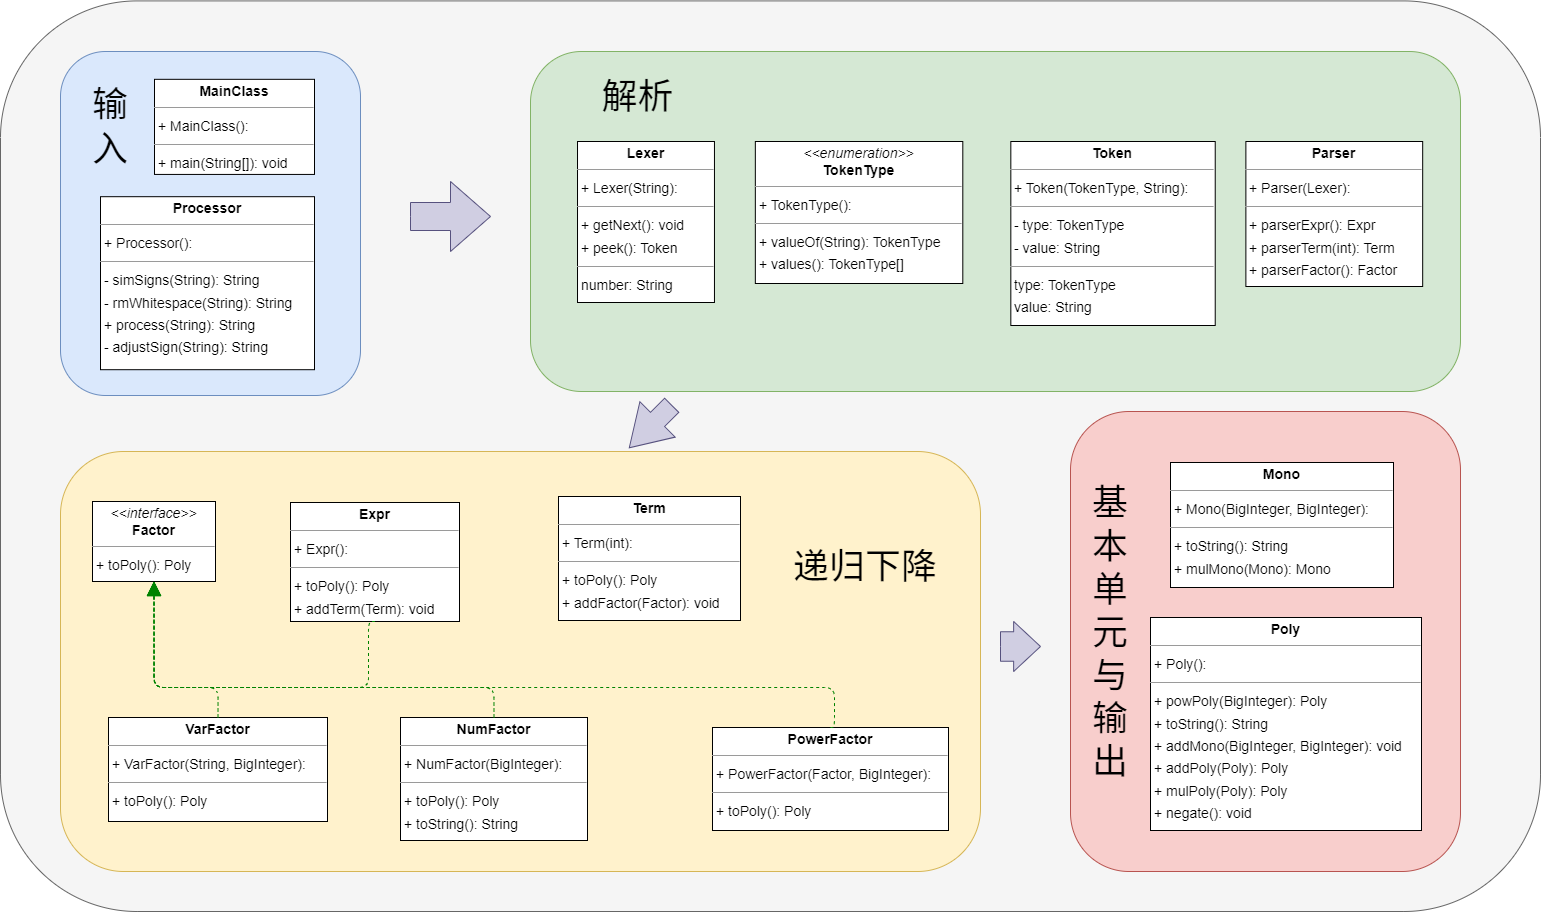

The diagram above was exported from draw.io. Its source (the exported page's mxGraphModel, read from the mxfile embedded in the PNG):
<mxGraphModel dx="2144" dy="1576" grid="1" gridSize="10" guides="1" tooltips="1" connect="1" arrows="1" fold="1" page="0" pageScale="1" pageWidth="827" pageHeight="1169" background="none" math="0" shadow="0">
  <root>
    <mxCell id="0" />
    <mxCell id="1" parent="0" />
    <mxCell id="1XZ_MRlbOe6ANSxWljqu-2" value="" style="group" vertex="1" connectable="0" parent="1">
      <mxGeometry y="20" width="1480" height="860" as="geometry" />
    </mxCell>
    <mxCell id="1XZ_MRlbOe6ANSxWljqu-20" value="" style="rounded=1;whiteSpace=wrap;html=1;fillColor=#f5f5f5;fontColor=#333333;strokeColor=#666666;" vertex="1" parent="1XZ_MRlbOe6ANSxWljqu-2">
      <mxGeometry x="-60" y="-50.588235294117645" width="1540" height="910.5882352941176" as="geometry" />
    </mxCell>
    <mxCell id="1XZ_MRlbOe6ANSxWljqu-1" value="" style="rounded=1;whiteSpace=wrap;html=1;fillColor=#dae8fc;strokeColor=#6c8ebf;" vertex="1" parent="1XZ_MRlbOe6ANSxWljqu-2">
      <mxGeometry width="300" height="344" as="geometry" />
    </mxCell>
    <mxCell id="node1" value="&lt;p style=&quot;margin:0px;margin-top:4px;text-align:center;&quot;&gt;&lt;b&gt;MainClass&lt;/b&gt;&lt;/p&gt;&lt;hr size=&quot;1&quot;/&gt;&lt;p style=&quot;margin:0 0 0 4px;line-height:1.6;&quot;&gt;+ MainClass(): &lt;/p&gt;&lt;hr size=&quot;1&quot;/&gt;&lt;p style=&quot;margin:0 0 0 4px;line-height:1.6;&quot;&gt;+ main(String[]): void&lt;/p&gt;" style="verticalAlign=top;align=left;overflow=fill;fontSize=14;fontFamily=Helvetica;html=1;rounded=0;shadow=0;comic=0;labelBackgroundColor=none;strokeWidth=1;" parent="1XZ_MRlbOe6ANSxWljqu-2" vertex="1">
      <mxGeometry x="94" y="27.823529411764703" width="160" height="95.10588235294117" as="geometry" />
    </mxCell>
    <mxCell id="node8" value="&lt;p style=&quot;margin:0px;margin-top:4px;text-align:center;&quot;&gt;&lt;b&gt;Processor&lt;/b&gt;&lt;/p&gt;&lt;hr size=&quot;1&quot;/&gt;&lt;p style=&quot;margin:0 0 0 4px;line-height:1.6;&quot;&gt;+ Processor(): &lt;/p&gt;&lt;hr size=&quot;1&quot;/&gt;&lt;p style=&quot;margin:0 0 0 4px;line-height:1.6;&quot;&gt;- simSigns(String): String&lt;br/&gt;- rmWhitespace(String): String&lt;br/&gt;+ process(String): String&lt;br/&gt;- adjustSign(String): String&lt;/p&gt;" style="verticalAlign=top;align=left;overflow=fill;fontSize=14;fontFamily=Helvetica;html=1;rounded=0;shadow=0;comic=0;labelBackgroundColor=none;strokeWidth=1;" parent="1XZ_MRlbOe6ANSxWljqu-2" vertex="1">
      <mxGeometry x="40" y="145.18823529411765" width="214" height="173.01176470588234" as="geometry" />
    </mxCell>
    <mxCell id="1XZ_MRlbOe6ANSxWljqu-9" value="&lt;font style=&quot;font-size: 36px;&quot;&gt;输入&lt;/font&gt;" style="text;html=1;align=center;verticalAlign=middle;whiteSpace=wrap;rounded=0;" vertex="1" parent="1XZ_MRlbOe6ANSxWljqu-2">
      <mxGeometry x="20" y="60.199999999999996" width="60" height="30.352941176470587" as="geometry" />
    </mxCell>
    <mxCell id="1XZ_MRlbOe6ANSxWljqu-4" value="" style="group" vertex="1" connectable="0" parent="1">
      <mxGeometry y="440" width="920" height="400" as="geometry" />
    </mxCell>
    <mxCell id="1XZ_MRlbOe6ANSxWljqu-3" value="" style="rounded=1;whiteSpace=wrap;html=1;fillColor=#fff2cc;strokeColor=#d6b656;" vertex="1" parent="1XZ_MRlbOe6ANSxWljqu-4">
      <mxGeometry y="-20" width="920" height="420" as="geometry" />
    </mxCell>
    <mxCell id="node2" value="&lt;p style=&quot;margin:0px;margin-top:4px;text-align:center;&quot;&gt;&lt;b&gt;Expr&lt;/b&gt;&lt;/p&gt;&lt;hr size=&quot;1&quot;/&gt;&lt;p style=&quot;margin:0 0 0 4px;line-height:1.6;&quot;&gt;+ Expr(): &lt;/p&gt;&lt;hr size=&quot;1&quot;/&gt;&lt;p style=&quot;margin:0 0 0 4px;line-height:1.6;&quot;&gt;+ toPoly(): Poly&lt;br/&gt;+ addTerm(Term): void&lt;/p&gt;" style="verticalAlign=top;align=left;overflow=fill;fontSize=14;fontFamily=Helvetica;html=1;rounded=0;shadow=0;comic=0;labelBackgroundColor=none;strokeWidth=1;" parent="1XZ_MRlbOe6ANSxWljqu-4" vertex="1">
      <mxGeometry x="230" y="31" width="169" height="119" as="geometry" />
    </mxCell>
    <mxCell id="node11" value="&lt;p style=&quot;margin:0px;margin-top:4px;text-align:center;&quot;&gt;&lt;i&gt;&amp;lt;&amp;lt;interface&amp;gt;&amp;gt;&lt;/i&gt;&lt;br/&gt;&lt;b&gt;Factor&lt;/b&gt;&lt;/p&gt;&lt;hr size=&quot;1&quot;/&gt;&lt;p style=&quot;margin:0 0 0 4px;line-height:1.6;&quot;&gt;+ toPoly(): Poly&lt;/p&gt;" style="verticalAlign=top;align=left;overflow=fill;fontSize=14;fontFamily=Helvetica;html=1;rounded=0;shadow=0;comic=0;labelBackgroundColor=none;strokeWidth=1;" parent="1XZ_MRlbOe6ANSxWljqu-4" vertex="1">
      <mxGeometry x="32" y="30" width="123" height="80" as="geometry" />
    </mxCell>
    <mxCell id="node5" value="&lt;p style=&quot;margin:0px;margin-top:4px;text-align:center;&quot;&gt;&lt;b&gt;NumFactor&lt;/b&gt;&lt;/p&gt;&lt;hr size=&quot;1&quot;/&gt;&lt;p style=&quot;margin:0 0 0 4px;line-height:1.6;&quot;&gt;+ NumFactor(BigInteger): &lt;/p&gt;&lt;hr size=&quot;1&quot;/&gt;&lt;p style=&quot;margin:0 0 0 4px;line-height:1.6;&quot;&gt;+ toPoly(): Poly&lt;br/&gt;+ toString(): String&lt;/p&gt;" style="verticalAlign=top;align=left;overflow=fill;fontSize=14;fontFamily=Helvetica;html=1;rounded=0;shadow=0;comic=0;labelBackgroundColor=none;strokeWidth=1;" parent="1XZ_MRlbOe6ANSxWljqu-4" vertex="1">
      <mxGeometry x="340" y="246" width="187" height="123" as="geometry" />
    </mxCell>
    <mxCell id="node6" value="&lt;p style=&quot;margin:0px;margin-top:4px;text-align:center;&quot;&gt;&lt;b&gt;PowerFactor&lt;/b&gt;&lt;/p&gt;&lt;hr size=&quot;1&quot;/&gt;&lt;p style=&quot;margin:0 0 0 4px;line-height:1.6;&quot;&gt;+ PowerFactor(Factor, BigInteger): &lt;/p&gt;&lt;hr size=&quot;1&quot;/&gt;&lt;p style=&quot;margin:0 0 0 4px;line-height:1.6;&quot;&gt;+ toPoly(): Poly&lt;/p&gt;" style="verticalAlign=top;align=left;overflow=fill;fontSize=14;fontFamily=Helvetica;html=1;rounded=0;shadow=0;comic=0;labelBackgroundColor=none;strokeWidth=1;" parent="1XZ_MRlbOe6ANSxWljqu-4" vertex="1">
      <mxGeometry x="652" y="256" width="236" height="103" as="geometry" />
    </mxCell>
    <mxCell id="node0" value="&lt;p style=&quot;margin:0px;margin-top:4px;text-align:center;&quot;&gt;&lt;b&gt;Term&lt;/b&gt;&lt;/p&gt;&lt;hr size=&quot;1&quot;/&gt;&lt;p style=&quot;margin:0 0 0 4px;line-height:1.6;&quot;&gt;+ Term(int): &lt;/p&gt;&lt;hr size=&quot;1&quot;/&gt;&lt;p style=&quot;margin:0 0 0 4px;line-height:1.6;&quot;&gt;+ toPoly(): Poly&lt;br/&gt;+ addFactor(Factor): void&lt;/p&gt;" style="verticalAlign=top;align=left;overflow=fill;fontSize=14;fontFamily=Helvetica;html=1;rounded=0;shadow=0;comic=0;labelBackgroundColor=none;strokeWidth=1;" parent="1XZ_MRlbOe6ANSxWljqu-4" vertex="1">
      <mxGeometry x="498" y="25" width="182" height="124" as="geometry" />
    </mxCell>
    <mxCell id="node7" value="&lt;p style=&quot;margin:0px;margin-top:4px;text-align:center;&quot;&gt;&lt;b&gt;VarFactor&lt;/b&gt;&lt;/p&gt;&lt;hr size=&quot;1&quot;/&gt;&lt;p style=&quot;margin:0 0 0 4px;line-height:1.6;&quot;&gt;+ VarFactor(String, BigInteger): &lt;/p&gt;&lt;hr size=&quot;1&quot;/&gt;&lt;p style=&quot;margin:0 0 0 4px;line-height:1.6;&quot;&gt;+ toPoly(): Poly&lt;/p&gt;" style="verticalAlign=top;align=left;overflow=fill;fontSize=14;fontFamily=Helvetica;html=1;rounded=0;shadow=0;comic=0;labelBackgroundColor=none;strokeWidth=1;" parent="1XZ_MRlbOe6ANSxWljqu-4" vertex="1">
      <mxGeometry x="48" y="246" width="219" height="104" as="geometry" />
    </mxCell>
    <mxCell id="edge1" value="" style="html=1;rounded=1;edgeStyle=orthogonalEdgeStyle;dashed=1;startArrow=none;endArrow=block;endSize=12;strokeColor=#008200;exitX=0.500;exitY=1.000;exitDx=0;exitDy=0;entryX=0.500;entryY=1.000;entryDx=0;entryDy=0;" parent="1XZ_MRlbOe6ANSxWljqu-4" source="node2" target="node11" edge="1">
      <mxGeometry width="50" height="50" relative="1" as="geometry">
        <Array as="points">
          <mxPoint x="308" y="216" />
          <mxPoint x="93" y="216" />
        </Array>
      </mxGeometry>
    </mxCell>
    <mxCell id="edge2" value="" style="html=1;rounded=1;edgeStyle=orthogonalEdgeStyle;dashed=1;startArrow=none;endArrow=block;endSize=12;strokeColor=#008200;entryX=0.500;entryY=1.000;entryDx=0;entryDy=0;exitX=0.5;exitY=0;exitDx=0;exitDy=0;" parent="1XZ_MRlbOe6ANSxWljqu-4" source="node6" target="node11" edge="1">
      <mxGeometry width="50" height="50" relative="1" as="geometry">
        <Array as="points">
          <mxPoint x="774" y="256" />
          <mxPoint x="774" y="216" />
          <mxPoint x="94" y="216" />
        </Array>
        <mxPoint x="773" y="250" as="sourcePoint" />
      </mxGeometry>
    </mxCell>
    <mxCell id="edge0" value="" style="html=1;rounded=1;edgeStyle=orthogonalEdgeStyle;dashed=1;startArrow=none;endArrow=block;endSize=12;strokeColor=#008200;exitX=0.500;exitY=0.000;exitDx=0;exitDy=0;entryX=0.500;entryY=1.000;entryDx=0;entryDy=0;" parent="1XZ_MRlbOe6ANSxWljqu-4" source="node5" target="node11" edge="1">
      <mxGeometry width="50" height="50" relative="1" as="geometry">
        <Array as="points">
          <mxPoint x="434" y="216" />
          <mxPoint x="94" y="216" />
        </Array>
      </mxGeometry>
    </mxCell>
    <mxCell id="edge3" value="" style="html=1;rounded=1;edgeStyle=orthogonalEdgeStyle;dashed=1;startArrow=none;endArrow=block;endSize=12;strokeColor=#008200;exitX=0.500;exitY=0.000;exitDx=0;exitDy=0;entryX=0.500;entryY=1.000;entryDx=0;entryDy=0;" parent="1XZ_MRlbOe6ANSxWljqu-4" source="node7" target="node11" edge="1">
      <mxGeometry width="50" height="50" relative="1" as="geometry">
        <Array as="points">
          <mxPoint x="158" y="216" />
          <mxPoint x="93" y="216" />
        </Array>
      </mxGeometry>
    </mxCell>
    <mxCell id="1XZ_MRlbOe6ANSxWljqu-11" value="&lt;span style=&quot;font-size: 36px;&quot;&gt;递归下降&lt;/span&gt;" style="text;html=1;align=center;verticalAlign=middle;whiteSpace=wrap;rounded=0;" vertex="1" parent="1XZ_MRlbOe6ANSxWljqu-4">
      <mxGeometry x="730" y="80" width="150" height="30" as="geometry" />
    </mxCell>
    <mxCell id="1XZ_MRlbOe6ANSxWljqu-6" value="" style="group" vertex="1" connectable="0" parent="1">
      <mxGeometry x="1010" y="410" width="390" height="430" as="geometry" />
    </mxCell>
    <mxCell id="1XZ_MRlbOe6ANSxWljqu-5" value="" style="rounded=1;whiteSpace=wrap;html=1;fillColor=#f8cecc;strokeColor=#b85450;" vertex="1" parent="1XZ_MRlbOe6ANSxWljqu-6">
      <mxGeometry y="-30" width="390" height="460" as="geometry" />
    </mxCell>
    <mxCell id="node10" value="&lt;p style=&quot;margin:0px;margin-top:4px;text-align:center;&quot;&gt;&lt;b&gt;Mono&lt;/b&gt;&lt;/p&gt;&lt;hr size=&quot;1&quot;/&gt;&lt;p style=&quot;margin:0 0 0 4px;line-height:1.6;&quot;&gt;+ Mono(BigInteger, BigInteger): &lt;/p&gt;&lt;hr size=&quot;1&quot;/&gt;&lt;p style=&quot;margin:0 0 0 4px;line-height:1.6;&quot;&gt;+ toString(): String&lt;br/&gt;+ mulMono(Mono): Mono&lt;/p&gt;" style="verticalAlign=top;align=left;overflow=fill;fontSize=14;fontFamily=Helvetica;html=1;rounded=0;shadow=0;comic=0;labelBackgroundColor=none;strokeWidth=1;" parent="1XZ_MRlbOe6ANSxWljqu-6" vertex="1">
      <mxGeometry x="100" y="21" width="223" height="125" as="geometry" />
    </mxCell>
    <mxCell id="node13" value="&lt;p style=&quot;margin:0px;margin-top:4px;text-align:center;&quot;&gt;&lt;b&gt;Poly&lt;/b&gt;&lt;/p&gt;&lt;hr size=&quot;1&quot;/&gt;&lt;p style=&quot;margin:0 0 0 4px;line-height:1.6;&quot;&gt;+ Poly(): &lt;/p&gt;&lt;hr size=&quot;1&quot;/&gt;&lt;p style=&quot;margin:0 0 0 4px;line-height:1.6;&quot;&gt;+ powPoly(BigInteger): Poly&lt;br/&gt;+ toString(): String&lt;br/&gt;+ addMono(BigInteger, BigInteger): void&lt;br/&gt;+ addPoly(Poly): Poly&lt;br/&gt;+ mulPoly(Poly): Poly&lt;br/&gt;+ negate(): void&lt;/p&gt;" style="verticalAlign=top;align=left;overflow=fill;fontSize=14;fontFamily=Helvetica;html=1;rounded=0;shadow=0;comic=0;labelBackgroundColor=none;strokeWidth=1;" parent="1XZ_MRlbOe6ANSxWljqu-6" vertex="1">
      <mxGeometry x="80" y="176" width="271" height="213" as="geometry" />
    </mxCell>
    <mxCell id="1XZ_MRlbOe6ANSxWljqu-12" value="&lt;font style=&quot;font-size: 36px;&quot;&gt;基本单元与输出&lt;/font&gt;" style="text;html=1;align=center;verticalAlign=middle;whiteSpace=wrap;rounded=0;" vertex="1" parent="1XZ_MRlbOe6ANSxWljqu-6">
      <mxGeometry x="10" y="176" width="60" height="30" as="geometry" />
    </mxCell>
    <mxCell id="1XZ_MRlbOe6ANSxWljqu-8" value="" style="group" vertex="1" connectable="0" parent="1">
      <mxGeometry x="470" y="20" width="930" height="340" as="geometry" />
    </mxCell>
    <mxCell id="1XZ_MRlbOe6ANSxWljqu-7" value="" style="rounded=1;whiteSpace=wrap;html=1;fillColor=#d5e8d4;strokeColor=#82b366;" vertex="1" parent="1XZ_MRlbOe6ANSxWljqu-8">
      <mxGeometry width="929.9999999999999" height="340" as="geometry" />
    </mxCell>
    <mxCell id="node9" value="&lt;p style=&quot;margin:0px;margin-top:4px;text-align:center;&quot;&gt;&lt;b&gt;Lexer&lt;/b&gt;&lt;/p&gt;&lt;hr size=&quot;1&quot;/&gt;&lt;p style=&quot;margin:0 0 0 4px;line-height:1.6;&quot;&gt;+ Lexer(String): &lt;/p&gt;&lt;hr size=&quot;1&quot;/&gt;&lt;p style=&quot;margin:0 0 0 4px;line-height:1.6;&quot;&gt;+ getNext(): void&lt;br/&gt;+ peek(): Token&lt;/p&gt;&lt;hr size=&quot;1&quot;/&gt;&lt;p style=&quot;margin:0 0 0 4px;line-height:1.6;&quot;&gt; number: String&lt;br/&gt; variable: String&lt;/p&gt;" style="verticalAlign=top;align=left;overflow=fill;fontSize=14;fontFamily=Helvetica;html=1;rounded=0;shadow=0;comic=0;labelBackgroundColor=none;strokeWidth=1;" parent="1XZ_MRlbOe6ANSxWljqu-8" vertex="1">
      <mxGeometry x="47.01098901098901" y="90" width="136.94505494505495" height="161" as="geometry" />
    </mxCell>
    <mxCell id="node4" value="&lt;p style=&quot;margin:0px;margin-top:4px;text-align:center;&quot;&gt;&lt;b&gt;Parser&lt;/b&gt;&lt;/p&gt;&lt;hr size=&quot;1&quot;/&gt;&lt;p style=&quot;margin:0 0 0 4px;line-height:1.6;&quot;&gt;+ Parser(Lexer): &lt;/p&gt;&lt;hr size=&quot;1&quot;/&gt;&lt;p style=&quot;margin:0 0 0 4px;line-height:1.6;&quot;&gt;+ parserExpr(): Expr&lt;br/&gt;+ parserTerm(int): Term&lt;br/&gt;+ parserFactor(): Factor&lt;/p&gt;" style="verticalAlign=top;align=left;overflow=fill;fontSize=14;fontFamily=Helvetica;html=1;rounded=0;shadow=0;comic=0;labelBackgroundColor=none;strokeWidth=1;" parent="1XZ_MRlbOe6ANSxWljqu-8" vertex="1">
      <mxGeometry x="715.3846153846154" y="90" width="176.80219780219778" height="145" as="geometry" />
    </mxCell>
    <mxCell id="node3" value="&lt;p style=&quot;margin:0px;margin-top:4px;text-align:center;&quot;&gt;&lt;b&gt;Token&lt;/b&gt;&lt;/p&gt;&lt;hr size=&quot;1&quot;/&gt;&lt;p style=&quot;margin:0 0 0 4px;line-height:1.6;&quot;&gt;+ Token(TokenType, String): &lt;/p&gt;&lt;hr size=&quot;1&quot;/&gt;&lt;p style=&quot;margin:0 0 0 4px;line-height:1.6;&quot;&gt;- type: TokenType&lt;br/&gt;- value: String&lt;/p&gt;&lt;hr size=&quot;1&quot;/&gt;&lt;p style=&quot;margin:0 0 0 4px;line-height:1.6;&quot;&gt; type: TokenType&lt;br/&gt; value: String&lt;/p&gt;" style="verticalAlign=top;align=left;overflow=fill;fontSize=14;fontFamily=Helvetica;html=1;rounded=0;shadow=0;comic=0;labelBackgroundColor=none;strokeWidth=1;" parent="1XZ_MRlbOe6ANSxWljqu-8" vertex="1">
      <mxGeometry x="480.3296703296703" y="90" width="204.39560439560438" height="184" as="geometry" />
    </mxCell>
    <mxCell id="node12" value="&lt;p style=&quot;margin:0px;margin-top:4px;text-align:center;&quot;&gt;&lt;i&gt;&amp;lt;&amp;lt;enumeration&amp;gt;&amp;gt;&lt;/i&gt;&lt;br/&gt;&lt;b&gt;TokenType&lt;/b&gt;&lt;/p&gt;&lt;hr size=&quot;1&quot;/&gt;&lt;p style=&quot;margin:0 0 0 4px;line-height:1.6;&quot;&gt;+ TokenType(): &lt;/p&gt;&lt;hr size=&quot;1&quot;/&gt;&lt;p style=&quot;margin:0 0 0 4px;line-height:1.6;&quot;&gt;+ valueOf(String): TokenType&lt;br/&gt;+ values(): TokenType[]&lt;/p&gt;" style="verticalAlign=top;align=left;overflow=fill;fontSize=14;fontFamily=Helvetica;html=1;rounded=0;shadow=0;comic=0;labelBackgroundColor=none;strokeWidth=1;" parent="1XZ_MRlbOe6ANSxWljqu-8" vertex="1">
      <mxGeometry x="224.83516483516482" y="90" width="207.46153846153845" height="142" as="geometry" />
    </mxCell>
    <mxCell id="1XZ_MRlbOe6ANSxWljqu-10" value="&lt;span style=&quot;font-size: 36px;&quot;&gt;解析&lt;/span&gt;" style="text;html=1;align=center;verticalAlign=middle;whiteSpace=wrap;rounded=0;" vertex="1" parent="1XZ_MRlbOe6ANSxWljqu-8">
      <mxGeometry x="30.659340659340657" y="29.5" width="153.2967032967033" height="30" as="geometry" />
    </mxCell>
    <mxCell id="1XZ_MRlbOe6ANSxWljqu-15" value="" style="html=1;shadow=0;dashed=0;align=center;verticalAlign=middle;shape=mxgraph.arrows2.arrow;dy=0.6;dx=40;notch=0;fillColor=#d0cee2;strokeColor=#56517e;" vertex="1" parent="1">
      <mxGeometry x="350" y="150" width="80" height="70" as="geometry" />
    </mxCell>
    <mxCell id="1XZ_MRlbOe6ANSxWljqu-16" value="" style="html=1;shadow=0;dashed=0;align=center;verticalAlign=middle;shape=mxgraph.arrows2.arrow;dy=0.6;dx=40;notch=0;rotation=135;fillColor=#d0cee2;strokeColor=#56517e;" vertex="1" parent="1">
      <mxGeometry x="560" y="370" width="60" height="50" as="geometry" />
    </mxCell>
    <mxCell id="1XZ_MRlbOe6ANSxWljqu-19" value="" style="html=1;shadow=0;dashed=0;align=center;verticalAlign=middle;shape=mxgraph.arrows2.arrow;dy=0.41;dx=26.86;notch=0;fillColor=#d0cee2;strokeColor=#56517e;" vertex="1" parent="1">
      <mxGeometry x="940" y="590" width="40" height="50" as="geometry" />
    </mxCell>
  </root>
</mxGraphModel>